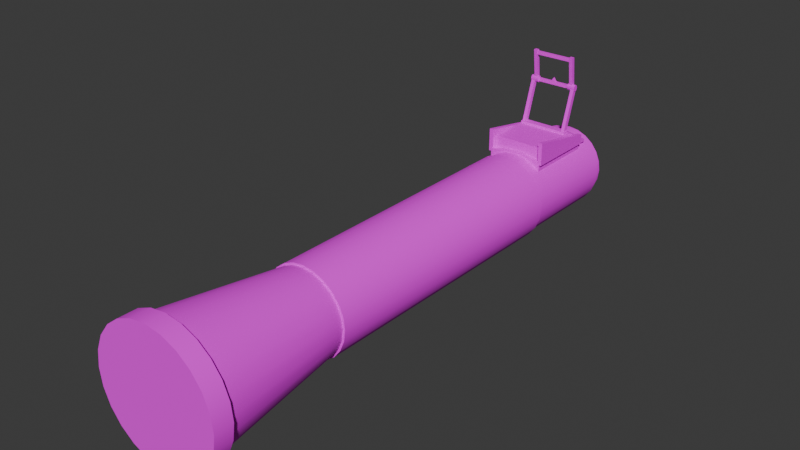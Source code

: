 # Source: launcher.blend  (saved by Blender 5.1.30; exported with 4.5.12 LTS)
import bpy
from mathutils import Matrix  # noqa: F401  (used for matrix-valued properties, if any)

bpy.ops.wm.read_factory_settings(use_empty=True)
scene = bpy.context.scene
scene.name = 'Scene'

# ---- collections
col_collection = bpy.data.collections.new('Collection'); scene.collection.children.link(col_collection)

# ---- images (referenced by path relative to the original .blend; pixels are not part of the script)
import os
ASSET_DIR = os.environ.get("B2B_ASSET_DIR", "")  # directory of the original .blend (textures are referenced by path, not embedded)
HERE = os.path.dirname(os.path.abspath(__file__))  # packed textures are extracted next to this script under _unpacked/

def load_image(name, relpath, width, height, colorspace="sRGB"):
    """Load a texture the original file referenced (path relative to the .blend, or extracted next to this script)."""
    p = next((c for c in (os.path.join(HERE, relpath), os.path.join(ASSET_DIR, relpath)) if relpath and os.path.exists(c)), "")
    if p:
        img = bpy.data.images.load(p, check_existing=True)
        img.name = name
    else:  # same state as the original file: an image datablock whose file is absent (Cycles renders it pink)
        img = bpy.data.images.new(name, width, height)
        img.source = "FILE"
        img.filepath = "//" + (relpath or name)
    img.colorspace_settings.name = colorspace
    return img
img_paper_roll_color_jpg = load_image('paper_roll_color.jpg', 'paper_roll_color.jpg', 1024, 1024, 'sRGB')

# ---- materials (node trees are filled in below, after node groups)
mat_launcher = bpy.data.materials.new('launcher')
mat_launcher.alpha_threshold = 0.0
mat_launcher.use_backface_culling_lightprobe_volume = False
mat_launcher.roughness = 0.5
mat_launcher.line_color = (0.0, 0.0, 0.0, 1.0)

# ---- node groups
ng_smooth_by_angle = bpy.data.node_groups.new('Smooth by Angle', 'GeometryNodeTree')
_s = ng_smooth_by_angle.interface.new_socket(name='Mesh', in_out='OUTPUT', socket_type='NodeSocketGeometry')
_s = ng_smooth_by_angle.interface.new_socket(name='Mesh', in_out='INPUT', socket_type='NodeSocketGeometry')
_s = ng_smooth_by_angle.interface.new_socket(name='Angle', in_out='INPUT', socket_type='NodeSocketFloat')
_s.subtype = 'ANGLE'
_s.default_value = 0.5236
_s.min_value = 0.0
_s.max_value = 3.142
_s.description = 'Maximum face angle for smooth edges'
_s = ng_smooth_by_angle.interface.new_socket(name='Ignore Sharpness', in_out='INPUT', socket_type='NodeSocketBool')
_s.force_non_field = True
ng_smooth_by_angle.is_modifier = True
_N = ng_smooth_by_angle.nodes; _L = ng_smooth_by_angle.links
n0 = _N.new('GeometryNodeSetShadeSmooth'); n0.name = 'Set Shade Smooth'; n0.location = (120, -80)
n0.domain = 'EDGE'
n1 = _N.new('GeometryNodeSetShadeSmooth'); n1.name = 'Set Shade Smooth.001'; n1.location = (300, -80)
n2 = _N.new('NodeGroupOutput'); n2.name = 'Group Output'; n2.location = (480, -80)
n3 = _N.new('GeometryNodeInputMeshEdgeAngle'); n3.name = 'Edge Angle'; n3.location = (-440, -240)
n4 = _N.new('NodeGroupInput'); n4.name = 'Group Input'; n4.location = (-80, -80)
n5 = _N.new('GeometryNodeInputEdgeSmooth'); n5.name = 'Is Edge Smooth'; n5.location = (-260, -120)
n6 = _N.new('GeometryNodeInputShadeSmooth'); n6.name = 'Is Shade Smooth'; n6.location = (-440, -397)
n7 = _N.new('FunctionNodeCompare'); n7.name = 'Compare'; n7.location = (-260, -260)
n7.operation = 'LESS_EQUAL'
n7.inputs[6].default_value = (0.0, 0.0, 0.0, 0.0)
n7.inputs[7].default_value = (0.0, 0.0, 0.0, 0.0)
n8 = _N.new('FunctionNodeBooleanMath'); n8.name = 'Boolean Math.001'; n8.location = (-80, -260)
n9 = _N.new('NodeGroupInput'); n9.name = 'Group Input.001'; n9.location = (-440, -329)
n10 = _N.new('NodeGroupInput'); n10.name = 'Group Input.002'; n10.location = (-259, -189)
n11 = _N.new('FunctionNodeBooleanMath'); n11.name = 'Boolean Math'; n11.location = (-80, -149)
n11.operation = 'OR'
n12 = _N.new('FunctionNodeBooleanMath'); n12.name = 'Boolean Math.002'; n12.location = (-260, -380)
n12.operation = 'OR'
n13 = _N.new('NodeGroupInput'); n13.name = 'Group Input.003'; n13.location = (-440, -460)
_L.new(n3.outputs[0], n7.inputs[0])
_L.new(n1.outputs[0], n2.inputs[0])
_L.new(n9.outputs[1], n7.inputs[1])
_L.new(n7.outputs[0], n8.inputs[0])
_L.new(n4.outputs[0], n0.inputs[0])
_L.new(n0.outputs[0], n1.inputs[0])
_L.new(n8.outputs[0], n0.inputs[2])
_L.new(n10.outputs[2], n11.inputs[1])
_L.new(n5.outputs[0], n11.inputs[0])
_L.new(n11.outputs[0], n0.inputs[1])
_L.new(n13.outputs[2], n12.inputs[1])
_L.new(n6.outputs[0], n12.inputs[0])
_L.new(n12.outputs[0], n8.inputs[1])
n2.is_active_output = True

# ---- material node trees
mat_launcher.use_nodes = True; mat_launcher.node_tree.nodes.clear()
_N = mat_launcher.node_tree.nodes; _L = mat_launcher.node_tree.links
n0 = _N.new('ShaderNodeOutputMaterial'); n0.name = 'Material Output'; n0.location = (200, 100)
n1 = _N.new('ShaderNodeBsdfPrincipled'); n1.name = 'Principled BSDF'; n1.location = (-200, 100)
n1.inputs[2].default_value = 1.0
n2 = _N.new('ShaderNodeTexImage'); n2.name = 'Image Texture'; n2.location = (-540, 69)
n2.image = img_paper_roll_color_jpg
_L.new(n1.outputs[0], n0.inputs[0])
_L.new(n2.outputs[0], n1.inputs[0])
n0.is_active_output = True

# ---- world
world_world = bpy.data.worlds.new('World'); scene.world = world_world
world_world.use_nodes = True; world_world.node_tree.nodes.clear()
_N = world_world.node_tree.nodes; _L = world_world.node_tree.links
n0 = _N.new('ShaderNodeOutputWorld'); n0.name = 'World Output'; n0.location = (200, 100)
n1 = _N.new('ShaderNodeBackground'); n1.name = 'Background'; n1.location = (-200, 100)
n1.inputs[0].default_value = (0.05088, 0.05088, 0.05088, 1.0)
_L.new(n1.outputs[0], n0.inputs[0])
n0.is_active_output = True
world_world.color = (0.05088, 0.05088, 0.05088)
world_world.sun_shadow_jitter_overblur = 0.0

# ---- meshes
me_circle_002 = bpy.data.meshes.new('Circle.002')
me_circle_002.from_pydata([(-0.02606, 0.09727, 0.0435), (3.017e-10, 0.1007, 0.0435), (-0.05035, 0.08721, 0.0435), (-0.07121, 0.07121, 0.0435), (-0.08721, 0.05035, 0.0435), (-0.09727, 0.02606, 0.0435), (-0.1007, -4.532e-10, 0.0435), (-0.09727, -0.02606, 0.0435), (-0.08721, -0.05035, 0.0435), (-0.07121, -0.07121, 0.0435), (-0.05035, -0.08721, 0.0435), (-0.02606, -0.09727, 0.0435), (3.017e-10, -0.1007, 0.0435), (0.02606, -0.09727, 0.0435), (0.05035, -0.08721, 0.0435), (0.07121, -0.07121, 0.0435), (0.08721, -0.05035, 0.0435), (0.09727, -0.02606, 0.0435), (0.1007, -4.532e-10, 0.0435), (0.09727, 0.02606, 0.0435), (0.08721, 0.05035, 0.0435), (0.07121, 0.07121, 0.0435), (0.05035, 0.08721, 0.0435), (0.02606, 0.09727, 0.0435), (-0.02782, 0.1038, 0.0435), (7.961e-09, 0.1075, 0.0435), (-0.05374, 0.09308, 0.0435), (-0.076, 0.076, 0.0435), (-0.09308, 0.05374, 0.0435), (-0.1038, 0.02782, 0.0435), (-0.1075, -8.446e-10, 0.0435), (-0.1038, -0.02782, 0.0435), (-0.09308, -0.05374, 0.0435), (-0.076, -0.076, 0.0435), (-0.05374, -0.09308, 0.0435), (-0.02782, -0.1038, 0.0435), (7.961e-09, -0.1075, 0.0435), (0.02782, -0.1038, 0.0435), (0.05374, -0.09308, 0.0435), (0.076, -0.076, 0.0435), (0.09308, -0.05374, 0.0435), (0.1038, -0.02782, 0.0435), (0.1075, -8.446e-10, 0.0435), (0.1038, 0.02782, 0.0435), (0.09308, 0.05374, 0.0435), (0.076, 0.076, 0.0435), (0.05374, 0.09308, 0.0435), (0.02782, 0.1038, 0.0435), (-0.03991, 0.1489, 1.401), (-3.553e-08, 0.1542, 1.401), (-0.07709, 0.1335, 1.401), (-0.109, 0.109, 1.401), (-0.1335, 0.07709, 1.401), (-0.1489, 0.03991, 1.401), (-0.1542, 2.717e-08, 1.401), (-0.1489, -0.03991, 1.401), (-0.1335, -0.07709, 1.401), (-0.109, -0.109, 1.401), (-0.07709, -0.1335, 1.401), (-0.03991, -0.1489, 1.401), (-3.553e-08, -0.1542, 1.401), (0.03991, -0.1489, 1.401), (0.07709, -0.1335, 1.401), (0.109, -0.109, 1.401), (0.1335, -0.07709, 1.401), (0.1489, -0.03991, 1.401), (0.1542, 2.717e-08, 1.401), (0.1489, 0.03991, 1.401), (0.1335, 0.07709, 1.401), (0.109, 0.109, 1.401), (0.07709, 0.1335, 1.401), (0.03991, 0.1489, 1.401), (-0.02363, 0.08818, 0.02138), (3.378e-10, 0.09129, 0.02138), (-0.04564, 0.07906, 0.02138), (-0.06455, 0.06455, 0.02138), (-0.07906, 0.04564, 0.02138), (-0.08818, 0.02363, 0.02138), (-0.09129, -4.342e-10, 0.02138), (-0.08818, -0.02363, 0.02138), (-0.07906, -0.04564, 0.02138), (-0.06455, -0.06455, 0.02138), (-0.04564, -0.07906, 0.02138), (-0.02363, -0.08818, 0.02138), (3.378e-10, -0.09129, 0.02138), (0.02363, -0.08818, 0.02138), (0.04564, -0.07906, 0.02138), (0.06455, -0.06455, 0.02138), (0.07906, -0.04564, 0.02138), (0.08818, -0.02363, 0.02138), (0.09129, -4.342e-10, 0.02138), (0.08818, 0.02363, 0.02138), (0.07906, 0.04564, 0.02138), (0.06455, 0.06455, 0.02138), (0.04564, 0.07906, 0.02138), (0.02363, 0.08818, 0.02138), (-0.02606, 0.09727, 0.02138), (2.67e-10, 0.1007, 0.02138), (-0.05035, 0.08721, 0.02138), (-0.07121, 0.07121, 0.02138), (-0.08721, 0.05035, 0.02138), (-0.09727, 0.02606, 0.02138), (-0.1007, -5.049e-10, 0.02138), (-0.09727, -0.02606, 0.02138), (-0.08721, -0.05035, 0.02138), (-0.07121, -0.07121, 0.02138), (-0.05035, -0.08721, 0.02138), (-0.02606, -0.09727, 0.02138), (2.67e-10, -0.1007, 0.02138), (0.02606, -0.09727, 0.02138), (0.05035, -0.08721, 0.02138), (0.07121, -0.07121, 0.02138), (0.08721, -0.05035, 0.02138), (0.09727, -0.02606, 0.02138), (0.1007, -5.049e-10, 0.02138), (0.09727, 0.02606, 0.02138), (0.08721, 0.05035, 0.02138), (0.07121, 0.07121, 0.02138), (0.05035, 0.08721, 0.02138), (0.02606, 0.09727, 0.02138), (-0.02087, 0.07789, 0.04451), (6.94e-10, 0.08064, 0.04451), (-0.04032, 0.06984, 0.04451), (-0.05702, 0.05702, 0.04451), (-0.06984, 0.04032, 0.04451), (-0.07789, 0.02087, 0.04451), (-0.08064, -3.396e-09, 0.04451), (-0.07789, -0.02087, 0.04451), (-0.06984, -0.04032, 0.04451), (-0.05702, -0.05702, 0.04451), (-0.04032, -0.06984, 0.04451), (-0.02087, -0.07789, 0.04451), (6.94e-10, -0.08064, 0.04451), (0.02087, -0.07789, 0.04451), (0.04032, -0.06984, 0.04451), (0.05702, -0.05702, 0.04451), (0.06984, -0.04032, 0.04451), (0.07789, -0.02087, 0.04451), (0.08064, -3.396e-09, 0.04451), (0.07789, 0.02087, 0.04451), (0.06984, 0.04032, 0.04451), (0.05702, 0.05702, 0.04451), (0.04032, 0.06984, 0.04451), (0.02087, 0.07789, 0.04451), (-0.09308, -0.05374, 0.3192), (-0.1038, -0.02782, 0.3192), (0.02782, 0.1038, 0.3192), (0.05374, 0.09308, 0.3192), (-0.02782, 0.1038, 0.3192), (-1.673e-09, 0.1075, 0.3192), (0.09308, -0.05374, 0.3192), (0.076, -0.076, 0.3192), (-0.076, -0.076, 0.3192), (-0.05374, 0.09308, 0.3192), (0.1038, -0.02782, 0.3192), (-0.05374, -0.09308, 0.3192), (-0.076, 0.076, 0.3192), (0.1075, 3.999e-09, 0.3192), (-0.02782, -0.1038, 0.3192), (-0.09308, 0.05374, 0.3192), (0.1038, 0.02782, 0.3192), (-1.673e-09, -0.1075, 0.3192), (-0.1038, 0.02782, 0.3192), (0.09308, 0.05374, 0.3192), (0.02782, -0.1038, 0.3192), (-0.1075, 3.999e-09, 0.3192), (0.076, 0.076, 0.3192), (0.05374, -0.09308, 0.3192), (-0.09308, -0.05374, 1.046), (0.02782, 0.1038, 1.046), (-0.02782, 0.1038, 1.046), (0.09308, -0.05374, 1.046), (-0.076, -0.076, 1.046), (-0.05374, 0.09308, 1.046), (0.1038, -0.02782, 1.046), (-0.05374, -0.09308, 1.046), (-0.076, 0.076, 1.046), (0.1075, 1.677e-08, 1.046), (-0.02782, -0.1038, 1.046), (-0.09308, 0.05374, 1.046), (0.1038, 0.02782, 1.046), (-2.707e-08, -0.1075, 1.046), (-0.1038, 0.02782, 1.046), (0.09308, 0.05374, 1.046), (0.02782, -0.1038, 1.046), (-0.1075, 1.677e-08, 1.046), (0.076, 0.076, 1.046), (0.05374, -0.09308, 1.046), (-0.1038, -0.02782, 1.046), (0.05374, 0.09308, 1.046), (-2.707e-08, 0.1075, 1.046), (0.076, -0.076, 1.046), (-0.1089, -0.02917, 1.046), (-0.1089, -0.02917, 0.3192), (0.05635, 0.09759, 1.046), (0.05635, 0.09759, 0.3192), (-2.77e-08, 0.1127, 1.046), (-1.068e-09, 0.1127, 0.3192), (0.07969, -0.07969, 1.046), (0.07969, -0.07969, 0.3192), (0.05635, -0.09759, 0.3192), (0.07969, 0.07969, 0.3192), (-0.1127, 3.518e-09, 0.3192), (0.02917, -0.1089, 0.3192), (0.09759, 0.05635, 0.3192), (-0.1089, 0.02917, 0.3192), (-1.068e-09, -0.1127, 0.3192), (0.1089, 0.02917, 0.3192), (-0.09759, 0.05635, 0.3192), (-0.02917, -0.1089, 0.3192), (0.1127, 3.518e-09, 0.3192), (-0.07969, 0.07969, 0.3192), (-0.05635, -0.09759, 0.3192), (0.1089, -0.02917, 0.3192), (-0.05635, 0.09759, 0.3192), (-0.07969, -0.07969, 0.3192), (0.09759, -0.05635, 0.3192), (-0.02917, 0.1089, 0.3192), (0.02917, 0.1089, 0.3192), (-0.09759, -0.05635, 0.3192), (-0.09759, -0.05635, 1.046), (0.02917, 0.1089, 1.046), (-0.02917, 0.1089, 1.046), (0.09759, -0.05635, 1.046), (-0.07969, -0.07969, 1.046), (-0.05635, 0.09759, 1.046), (0.1089, -0.02917, 1.046), (-0.05635, -0.09759, 1.046), (-0.07969, 0.07969, 1.046), (0.1127, 1.537e-08, 1.046), (-0.02917, -0.1089, 1.046), (-0.09759, 0.05635, 1.046), (0.1089, 0.02917, 1.046), (-2.77e-08, -0.1127, 1.046), (-0.1089, 0.02917, 1.046), (0.09759, 0.05635, 1.046), (0.02917, -0.1089, 1.046), (-0.1127, 1.537e-08, 1.046), (0.07969, 0.07969, 1.046), (0.05635, -0.09759, 1.046), (-0.03991, 0.1489, 1.449), (-4.272e-08, 0.1542, 1.449), (-0.07709, 0.1335, 1.449), (-0.109, 0.109, 1.449), (-0.1335, 0.07709, 1.449), (-0.1489, 0.03991, 1.449), (-0.1542, 2.717e-08, 1.449), (-0.1489, -0.03991, 1.449), (-0.1335, -0.07709, 1.449), (-0.109, -0.109, 1.449), (-0.07709, -0.1335, 1.449), (-0.03991, -0.1489, 1.449), (-4.272e-08, -0.1542, 1.449), (0.03991, -0.1489, 1.449), (0.07709, -0.1335, 1.449), (0.109, -0.109, 1.449), (0.1335, -0.07709, 1.449), (0.1489, -0.03991, 1.449), (0.1542, 2.717e-08, 1.449), (0.1489, 0.03991, 1.449), (0.1335, 0.07709, 1.449), (0.109, 0.109, 1.449), (0.07709, 0.1335, 1.449), (0.03991, 0.1489, 1.449), (-0.04299, 0.1604, 1.401), (-3.538e-08, 0.1661, 1.401), (-0.08304, 0.1438, 1.401), (-0.1174, 0.1174, 1.401), (-0.1438, 0.08304, 1.401), (-0.1604, 0.04299, 1.401), (-0.1661, 2.578e-08, 1.401), (-0.1604, -0.04299, 1.401), (-0.1438, -0.08304, 1.401), (-0.1174, -0.1174, 1.401), (-0.08304, -0.1438, 1.401), (-0.04299, -0.1604, 1.401), (-3.538e-08, -0.1661, 1.401), (0.04299, -0.1604, 1.401), (0.08304, -0.1438, 1.401), (0.1174, -0.1174, 1.401), (0.1438, -0.08304, 1.401), (0.1604, -0.04299, 1.401), (0.1661, 2.578e-08, 1.401), (0.1604, 0.04299, 1.401), (0.1438, 0.08304, 1.401), (0.1174, 0.1174, 1.401), (0.08304, 0.1438, 1.401), (0.04299, 0.1604, 1.401), (-0.04299, 0.1604, 1.449), (-4.313e-08, 0.1661, 1.449), (-0.08304, 0.1438, 1.449), (-0.1174, 0.1174, 1.449), (-0.1438, 0.08304, 1.449), (-0.1604, 0.04299, 1.449), (-0.1661, 2.562e-08, 1.449), (-0.1604, -0.04299, 1.449), (-0.1438, -0.08304, 1.449), (-0.1174, -0.1174, 1.449), (-0.08304, -0.1438, 1.449), (-0.04299, -0.1604, 1.449), (-4.313e-08, -0.1661, 1.449), (0.04299, -0.1604, 1.449), (0.08304, -0.1438, 1.449), (0.1174, -0.1174, 1.449), (0.1438, -0.08304, 1.449), (0.1604, -0.04299, 1.449), (0.1661, 2.562e-08, 1.449), (0.1604, 0.04299, 1.449), (0.1438, 0.08304, 1.449), (0.1174, 0.1174, 1.449), (0.08304, 0.1438, 1.449), (0.04299, 0.1604, 1.449)], [], [(188, 168, 56, 55), (56, 57, 273, 272), (189, 169, 71, 70), (190, 170, 48, 49), (191, 171, 64, 63), (168, 172, 57, 56), (169, 190, 49, 71), (170, 173, 50, 48), (171, 174, 65, 64), (172, 175, 58, 57), (173, 176, 51, 50), (174, 177, 66, 65), (175, 178, 59, 58), (176, 179, 52, 51), (177, 180, 67, 66), (178, 181, 60, 59), (179, 182, 53, 52), (180, 183, 68, 67), (181, 184, 61, 60), (182, 185, 54, 53), (183, 186, 69, 68), (184, 187, 62, 61), (185, 188, 55, 54), (186, 189, 70, 69), (187, 191, 63, 62), (2, 0, 96, 98), (27, 3, 4, 28), (5, 29, 28, 4), (7, 31, 30, 6), (7, 8, 32, 31), (9, 33, 32, 8), (9, 10, 34, 33), (11, 35, 34, 10), (11, 12, 36, 35), (13, 37, 36, 12), (13, 14, 38, 37), (15, 39, 38, 14), (15, 16, 40, 39), (17, 41, 40, 16), (17, 18, 42, 41), (19, 43, 42, 18), (19, 20, 44, 43), (21, 45, 44, 20), (21, 22, 46, 45), (23, 47, 46, 22), (23, 1, 25, 47), (0, 24, 25, 1), (0, 2, 26, 24), (26, 2, 3, 27), (5, 6, 30, 29), (79, 78, 126, 127), (17, 16, 112, 113), (10, 9, 105, 106), (3, 2, 98, 99), (18, 17, 113, 114), (11, 10, 106, 107), (4, 3, 99, 100), (19, 18, 114, 115), (12, 11, 107, 108), (5, 4, 100, 101), (20, 19, 115, 116), (13, 12, 108, 109), (6, 5, 101, 102), (21, 20, 116, 117), (14, 13, 109, 110), (7, 6, 102, 103), (22, 21, 117, 118), (15, 14, 110, 111), (8, 7, 103, 104), (23, 22, 118, 119), (0, 1, 97, 96), (16, 15, 111, 112), (9, 8, 104, 105), (1, 23, 119, 97), (73, 72, 96, 97), (72, 74, 98, 96), (74, 75, 99, 98), (75, 76, 100, 99), (76, 77, 101, 100), (77, 78, 102, 101), (78, 79, 103, 102), (79, 80, 104, 103), (80, 81, 105, 104), (81, 82, 106, 105), (82, 83, 107, 106), (83, 84, 108, 107), (84, 85, 109, 108), (85, 86, 110, 109), (86, 87, 111, 110), (87, 88, 112, 111), (88, 89, 113, 112), (89, 90, 114, 113), (90, 91, 115, 114), (91, 92, 116, 115), (92, 93, 117, 116), (93, 94, 118, 117), (94, 95, 119, 118), (95, 73, 97, 119), (120, 121, 143, 142, 141, 140, 139, 138, 137, 136, 135, 134, 133, 132, 131, 130, 129, 128, 127, 126, 125, 124, 123, 122), (94, 93, 141, 142), (87, 86, 134, 135), (80, 79, 127, 128), (95, 94, 142, 143), (72, 73, 121, 120), (88, 87, 135, 136), (81, 80, 128, 129), (73, 95, 143, 121), (74, 72, 120, 122), (89, 88, 136, 137), (82, 81, 129, 130), (75, 74, 122, 123), (90, 89, 137, 138), (83, 82, 130, 131), (76, 75, 123, 124), (91, 90, 138, 139), (84, 83, 131, 132), (77, 76, 124, 125), (92, 91, 139, 140), (85, 84, 132, 133), (78, 77, 125, 126), (93, 92, 140, 141), (86, 85, 133, 134), (38, 39, 151, 167), (45, 46, 147, 166), (30, 31, 145, 165), (37, 38, 167, 164), (44, 45, 166, 163), (29, 30, 165, 162), (36, 37, 164, 161), (43, 44, 163, 160), (28, 29, 162, 159), (35, 36, 161, 158), (42, 43, 160, 157), (27, 28, 159, 156), (34, 35, 158, 155), (41, 42, 157, 154), (26, 27, 156, 153), (33, 34, 155, 152), (40, 41, 154, 150), (24, 26, 153, 148), (47, 25, 149, 146), (32, 33, 152, 144), (39, 40, 150, 151), (25, 24, 148, 149), (46, 47, 146, 147), (31, 32, 144, 145), (166, 147, 195, 201), (171, 191, 198, 223), (153, 156, 211, 214), (184, 181, 233, 236), (167, 151, 199, 200), (172, 168, 220, 224), (154, 157, 210, 213), (185, 182, 234, 237), (190, 169, 221, 196), (155, 158, 209, 212), (186, 183, 235, 238), (173, 170, 222, 225), (156, 159, 208, 211), (187, 184, 236, 239), (174, 171, 223, 226), (157, 160, 207, 210), (188, 185, 237, 192), (145, 144, 219, 193), (175, 172, 224, 227), (158, 161, 206, 209), (189, 186, 238, 194), (147, 146, 218, 195), (176, 173, 225, 228), (159, 162, 205, 208), (200, 199, 198, 239), (201, 195, 194, 238), (202, 193, 192, 237), (203, 200, 239, 236), (204, 201, 238, 235), (205, 202, 237, 234), (206, 203, 236, 233), (207, 204, 235, 232), (208, 205, 234, 231), (209, 206, 233, 230), (210, 207, 232, 229), (211, 208, 231, 228), (212, 209, 230, 227), (213, 210, 229, 226), (214, 211, 228, 225), (215, 212, 227, 224), (216, 213, 226, 223), (217, 214, 225, 222), (218, 197, 196, 221), (219, 215, 224, 220), (199, 216, 223, 198), (197, 217, 222, 196), (195, 218, 221, 194), (193, 219, 220, 192), (183, 180, 232, 235), (152, 155, 212, 215), (170, 190, 196, 222), (165, 145, 193, 202), (182, 179, 231, 234), (150, 154, 213, 216), (169, 189, 194, 221), (164, 167, 200, 203), (181, 178, 230, 233), (148, 153, 214, 217), (168, 188, 192, 220), (163, 166, 201, 204), (180, 177, 229, 232), (146, 149, 197, 218), (162, 165, 202, 205), (179, 176, 228, 231), (144, 152, 215, 219), (161, 164, 203, 206), (178, 175, 227, 230), (151, 150, 216, 199), (160, 163, 204, 207), (177, 174, 226, 229), (149, 148, 217, 197), (191, 187, 239, 198), (240, 242, 243, 244, 245, 246, 247, 248, 249, 250, 251, 252, 253, 254, 255, 256, 257, 258, 259, 260, 261, 262, 263, 241), (69, 70, 286, 285), (243, 242, 290, 291), (256, 255, 303, 304), (55, 56, 272, 271), (242, 240, 288, 290), (68, 69, 285, 284), (255, 254, 302, 303), (54, 55, 271, 270), (240, 241, 289, 288), (67, 68, 284, 283), (254, 253, 301, 302), (53, 54, 270, 269), (66, 67, 283, 282), (253, 252, 300, 301), (52, 53, 269, 268), (65, 66, 282, 281), (252, 251, 299, 300), (51, 52, 268, 267), (64, 65, 281, 280), (251, 250, 298, 299), (50, 51, 267, 266), (241, 263, 311, 289), (63, 64, 280, 279), (277, 278, 302, 301), (270, 271, 295, 294), (285, 286, 310, 309), (278, 279, 303, 302), (271, 272, 296, 295), (286, 287, 311, 310), (265, 264, 288, 289), (279, 280, 304, 303), (272, 273, 297, 296), (287, 265, 289, 311), (264, 266, 290, 288), (280, 281, 305, 304), (273, 274, 298, 297), (266, 267, 291, 290), (281, 282, 306, 305), (274, 275, 299, 298), (267, 268, 292, 291), (282, 283, 307, 306), (275, 276, 300, 299), (268, 269, 293, 292), (283, 284, 308, 307), (276, 277, 301, 300), (269, 270, 294, 293), (284, 285, 309, 308), (257, 256, 304, 305), (244, 243, 291, 292), (70, 71, 287, 286), (57, 58, 274, 273), (258, 257, 305, 306), (245, 244, 292, 293), (71, 49, 265, 287), (58, 59, 275, 274), (259, 258, 306, 307), (246, 245, 293, 294), (59, 60, 276, 275), (260, 259, 307, 308), (247, 246, 294, 295), (60, 61, 277, 276), (261, 260, 308, 309), (248, 247, 295, 296), (61, 62, 278, 277), (262, 261, 309, 310), (49, 48, 264, 265), (249, 248, 296, 297), (62, 63, 279, 278), (263, 262, 310, 311), (48, 50, 266, 264), (250, 249, 297, 298)])
me_circle_002.polygons.foreach_set('use_smooth', [True] * 290)
_uv = me_circle_002.uv_layers.new(name='UVMap')
_uv.uv.foreach_set('vector', [0.4707, 0.8794, 0.4434, 0.8794, 0.4187, 1.253, 0.4579, 1.253, 0.3668, 0.3958, 0.3913, 0.364, 0.3829, 0.3556, 0.3565, 0.3899, 0.5566, 0.8794, 0.5293, 0.8794, 0.5421, 1.253, 0.5813, 1.253, 0.5, 0.8794, 0.4707, 0.8794, 0.4579, 1.253, 0.5, 1.253, 0.4199, 0.8794, 0.4434, 0.8794, 0.4187, 1.253, 0.3851, 1.253, 0.4434, 0.8794, 0.4199, 0.8794, 0.3851, 1.253, 0.4187, 1.253, 0.5293, 0.8794, 0.5, 0.8794, 0.5, 1.253, 0.5421, 1.253, 0.4707, 0.8794, 0.4434, 0.8794, 0.4187, 1.253, 0.4579, 1.253, 0.4434, 0.8794, 0.4707, 0.8794, 0.4579, 1.253, 0.4187, 1.253, 0.4199, 0.8794, 0.4434, 0.8794, 0.4187, 1.253, 0.3851, 1.253, 0.4434, 0.8794, 0.4199, 0.8794, 0.3851, 1.253, 0.4187, 1.253, 0.4707, 0.8794, 0.5, 0.8794, 0.5, 1.253, 0.4579, 1.253, 0.4434, 0.8794, 0.4707, 0.8794, 0.4579, 1.253, 0.4187, 1.253, 0.5801, 0.8794, 0.5566, 0.8794, 0.5813, 1.253, 0.6149, 1.253, 0.5, 0.8794, 0.5293, 0.8794, 0.5421, 1.253, 0.5, 1.253, 0.4707, 0.8794, 0.5, 0.8794, 0.5, 1.253, 0.4579, 1.253, 0.5566, 0.8794, 0.5293, 0.8794, 0.5421, 1.253, 0.5813, 1.253, 0.5293, 0.8794, 0.5566, 0.8794, 0.5813, 1.253, 0.5421, 1.253, 0.5, 0.8794, 0.5293, 0.8794, 0.5421, 1.253, 0.5, 1.253, 0.5293, 0.8794, 0.5, 0.8794, 0.5, 1.253, 0.5421, 1.253, 0.5566, 0.8794, 0.5801, 0.8794, 0.6149, 1.253, 0.5813, 1.253, 0.5293, 0.8794, 0.5566, 0.8794, 0.5813, 1.253, 0.5421, 1.253, 0.5, 0.8794, 0.4707, 0.8794, 0.4579, 1.253, 0.5, 1.253, 0.5801, 0.8794, 0.5566, 0.8794, 0.5813, 1.253, 0.6149, 1.253, 0.5566, 0.8794, 0.5801, 0.8794, 0.6149, 1.253, 0.5813, 1.253, 0.4472, -0.1667, 0.4726, -0.1667, 0.4726, -0.1899, 0.4472, -0.1899, 0.4242, 0.5485, 0.429, 0.5437, 0.413, 0.5229, 0.4072, 0.5263, 0.403, 0.4987, 0.3965, 0.5004, 0.4072, 0.5263, 0.413, 0.5229, 0.403, 0.4467, 0.3965, 0.445, 0.3928, 0.4727, 0.3996, 0.4727, 0.403, 0.4467, 0.413, 0.4225, 0.4072, 0.4191, 0.3965, 0.445, 0.429, 0.4017, 0.4242, 0.3969, 0.4072, 0.4191, 0.413, 0.4225, 0.429, 0.4017, 0.4498, 0.3857, 0.4464, 0.3799, 0.4242, 0.3969, 0.474, 0.3757, 0.4723, 0.3692, 0.4464, 0.3799, 0.4498, 0.3857, 0.474, 0.3757, 0.5, 0.3723, 0.5, 0.3655, 0.4723, 0.3692, 0.526, 0.3757, 0.5277, 0.3692, 0.5, 0.3655, 0.5, 0.3723, 0.526, 0.3757, 0.5502, 0.3857, 0.5536, 0.3799, 0.5277, 0.3692, 0.571, 0.4017, 0.5758, 0.3969, 0.5536, 0.3799, 0.5502, 0.3857, 0.571, 0.4017, 0.587, 0.4225, 0.5928, 0.4191, 0.5758, 0.3969, 0.597, 0.4467, 0.6035, 0.445, 0.5928, 0.4191, 0.587, 0.4225, 0.597, 0.4467, 0.6004, 0.4727, 0.6072, 0.4727, 0.6035, 0.445, 0.597, 0.4987, 0.6035, 0.5004, 0.6072, 0.4727, 0.6004, 0.4727, 0.597, 0.4987, 0.587, 0.5229, 0.5928, 0.5263, 0.6035, 0.5004, 0.571, 0.5437, 0.5758, 0.5485, 0.5928, 0.5263, 0.587, 0.5229, 0.571, 0.5437, 0.5502, 0.5597, 0.5536, 0.5655, 0.5758, 0.5485, 0.526, 0.5697, 0.5277, 0.5762, 0.5536, 0.5655, 0.5502, 0.5597, 0.526, 0.5697, 0.5, 0.5731, 0.5, 0.5799, 0.5277, 0.5762, 0.474, 0.5697, 0.4723, 0.5762, 0.5, 0.5799, 0.5, 0.5731, 0.474, 0.5697, 0.4498, 0.5597, 0.4464, 0.5655, 0.4723, 0.5762, 0.4464, 0.5655, 0.4498, 0.5597, 0.429, 0.5437, 0.4242, 0.5485, 0.403, 0.4987, 0.3996, 0.4727, 0.3928, 0.4727, 0.3965, 0.5004, 0.474, -0.1905, 0.5, -0.1905, 0.5, -0.1651, 0.477, -0.1651, 0.4726, -0.1667, 0.4472, -0.1667, 0.4472, -0.1899, 0.4726, -0.1899, 0.4472, -0.1667, 0.4253, -0.1667, 0.4253, -0.1899, 0.4472, -0.1899, 0.4253, -0.1667, 0.4472, -0.1667, 0.4472, -0.1899, 0.4253, -0.1899, 0.5, -0.1667, 0.4726, -0.1667, 0.4726, -0.1899, 0.5, -0.1899, 0.4726, -0.1667, 0.4472, -0.1667, 0.4472, -0.1899, 0.4726, -0.1899, 0.5528, -0.1667, 0.5747, -0.1667, 0.5747, -0.1899, 0.5528, -0.1899, 0.5274, -0.1667, 0.5, -0.1667, 0.5, -0.1899, 0.5274, -0.1899, 0.5, -0.1667, 0.4726, -0.1667, 0.4726, -0.1899, 0.5, -0.1899, 0.5274, -0.1667, 0.5528, -0.1667, 0.5528, -0.1899, 0.5274, -0.1899, 0.5528, -0.1667, 0.5274, -0.1667, 0.5274, -0.1899, 0.5528, -0.1899, 0.5274, -0.1667, 0.5, -0.1667, 0.5, -0.1899, 0.5274, -0.1899, 0.5, -0.1667, 0.5274, -0.1667, 0.5274, -0.1899, 0.5, -0.1899, 0.5747, -0.1667, 0.5528, -0.1667, 0.5528, -0.1899, 0.5747, -0.1899, 0.5528, -0.1667, 0.5274, -0.1667, 0.5274, -0.1899, 0.5528, -0.1899, 0.4726, -0.1667, 0.5, -0.1667, 0.5, -0.1899, 0.4726, -0.1899, 0.5528, -0.1667, 0.5747, -0.1667, 0.5747, -0.1899, 0.5528, -0.1899, 0.5747, -0.1667, 0.5528, -0.1667, 0.5528, -0.1899, 0.5747, -0.1899, 0.4472, -0.1667, 0.4726, -0.1667, 0.4726, -0.1899, 0.4472, -0.1899, 0.5274, -0.1667, 0.5528, -0.1667, 0.5528, -0.1899, 0.5274, -0.1899, 0.4726, -0.1667, 0.5, -0.1667, 0.5, -0.1899, 0.4726, -0.1899, 0.4472, -0.1667, 0.4253, -0.1667, 0.4253, -0.1899, 0.4472, -0.1899, 0.4253, -0.1667, 0.4472, -0.1667, 0.4472, -0.1899, 0.4253, -0.1899, 0.5, -0.1667, 0.5274, -0.1667, 0.5274, -0.1899, 0.5, -0.1899, 0.5, 0.5637, 0.4764, 0.5606, 0.474, 0.5697, 0.5, 0.5731, 0.4764, 0.5606, 0.4545, 0.5516, 0.4498, 0.5597, 0.474, 0.5697, 0.4545, 0.5516, 0.4356, 0.5371, 0.429, 0.5437, 0.4498, 0.5597, 0.4356, 0.5371, 0.4212, 0.5182, 0.413, 0.5229, 0.429, 0.5437, 0.4212, 0.5182, 0.4121, 0.4963, 0.403, 0.4987, 0.413, 0.5229, 0.4121, 0.4963, 0.409, 0.4727, 0.3996, 0.4727, 0.403, 0.4987, 0.409, 0.4727, 0.4121, 0.4491, 0.403, 0.4467, 0.3996, 0.4727, 0.4121, 0.4491, 0.4212, 0.4272, 0.413, 0.4225, 0.403, 0.4467, 0.4212, 0.4272, 0.4356, 0.4083, 0.429, 0.4017, 0.413, 0.4225, 0.4356, 0.4083, 0.4545, 0.3939, 0.4498, 0.3857, 0.429, 0.4017, 0.4545, 0.3939, 0.4764, 0.3848, 0.474, 0.3757, 0.4498, 0.3857, 0.4764, 0.3848, 0.5, 0.3817, 0.5, 0.3723, 0.474, 0.3757, 0.5, 0.3817, 0.5236, 0.3848, 0.526, 0.3757, 0.5, 0.3723, 0.5236, 0.3848, 0.5455, 0.3939, 0.5502, 0.3857, 0.526, 0.3757, 0.5455, 0.3939, 0.5644, 0.4083, 0.571, 0.4017, 0.5502, 0.3857, 0.5644, 0.4083, 0.5788, 0.4272, 0.587, 0.4225, 0.571, 0.4017, 0.5788, 0.4272, 0.5879, 0.4491, 0.597, 0.4467, 0.587, 0.4225, 0.5879, 0.4491, 0.591, 0.4727, 0.6004, 0.4727, 0.597, 0.4467, 0.591, 0.4727, 0.5879, 0.4963, 0.597, 0.4987, 0.6004, 0.4727, 0.5879, 0.4963, 0.5788, 0.5182, 0.587, 0.5229, 0.597, 0.4987, 0.5788, 0.5182, 0.5644, 0.5371, 0.571, 0.5437, 0.587, 0.5229, 0.5644, 0.5371, 0.5455, 0.5516, 0.5502, 0.5597, 0.571, 0.5437, 0.5455, 0.5516, 0.5236, 0.5606, 0.526, 0.5697, 0.5502, 0.5597, 0.5236, 0.5606, 0.5, 0.5637, 0.5, 0.5731, 0.526, 0.5697, 0.4792, 0.5504, 0.5, 0.5531, 0.5208, 0.5504, 0.5402, 0.5424, 0.5569, 0.5296, 0.5697, 0.5129, 0.5777, 0.4935, 0.5804, 0.4727, 0.5777, 0.4519, 0.5697, 0.4325, 0.5569, 0.4158, 0.5402, 0.4031, 0.5208, 0.395, 0.5, 0.3923, 0.4792, 0.395, 0.4598, 0.4031, 0.4431, 0.4158, 0.4303, 0.4325, 0.4223, 0.4519, 0.4196, 0.4727, 0.4223, 0.4935, 0.4303, 0.5129, 0.4431, 0.5296, 0.4598, 0.5424, 0.5502, -0.1905, 0.571, -0.1905, 0.5627, -0.1651, 0.5444, -0.1651, 0.571, -0.1905, 0.5502, -0.1905, 0.5444, -0.1651, 0.5627, -0.1651, 0.4498, -0.1905, 0.474, -0.1905, 0.477, -0.1651, 0.4556, -0.1651, 0.526, -0.1905, 0.5502, -0.1905, 0.5444, -0.1651, 0.523, -0.1651, 0.474, -0.1905, 0.5, -0.1905, 0.5, -0.1651, 0.477, -0.1651, 0.4498, -0.1905, 0.429, -0.1905, 0.4373, -0.1651, 0.4556, -0.1651, 0.429, -0.1905, 0.4498, -0.1905, 0.4556, -0.1651, 0.4373, -0.1651, 0.5, -0.1905, 0.526, -0.1905, 0.523, -0.1651, 0.5, -0.1651, 0.4498, -0.1905, 0.474, -0.1905, 0.477, -0.1651, 0.4556, -0.1651, 0.474, -0.1905, 0.4498, -0.1905, 0.4556, -0.1651, 0.477, -0.1651, 0.4498, -0.1905, 0.429, -0.1905, 0.4373, -0.1651, 0.4556, -0.1651, 0.429, -0.1905, 0.4498, -0.1905, 0.4556, -0.1651, 0.4373, -0.1651, 0.5, -0.1905, 0.474, -0.1905, 0.477, -0.1651, 0.5, -0.1651, 0.474, -0.1905, 0.4498, -0.1905, 0.4556, -0.1651, 0.477, -0.1651, 0.5502, -0.1905, 0.571, -0.1905, 0.5627, -0.1651, 0.5444, -0.1651, 0.526, -0.1905, 0.5, -0.1905, 0.5, -0.1651, 0.523, -0.1651, 0.5, -0.1905, 0.474, -0.1905, 0.477, -0.1651, 0.5, -0.1651, 0.526, -0.1905, 0.5502, -0.1905, 0.5444, -0.1651, 0.523, -0.1651, 0.5502, -0.1905, 0.526, -0.1905, 0.523, -0.1651, 0.5444, -0.1651, 0.526, -0.1905, 0.5, -0.1905, 0.5, -0.1651, 0.523, -0.1651, 0.5, -0.1905, 0.526, -0.1905, 0.523, -0.1651, 0.5, -0.1651, 0.571, -0.1905, 0.5502, -0.1905, 0.5444, -0.1651, 0.5627, -0.1651, 0.5502, -0.1905, 0.526, -0.1905, 0.523, -0.1651, 0.5444, -0.1651, 0.5564, -0.1674, 0.5798, -0.1674, 0.5798, 0.122, 0.5564, 0.122, 0.5798, -0.1674, 0.5564, -0.1674, 0.5564, 0.122, 0.5798, 0.122, 0.5, -0.1674, 0.4708, -0.1674, 0.4708, 0.122, 0.5, 0.122, 0.5292, -0.1674, 0.5564, -0.1674, 0.5564, 0.122, 0.5292, 0.122, 0.5564, -0.1674, 0.5798, -0.1674, 0.5798, 0.122, 0.5564, 0.122, 0.5292, -0.1674, 0.5, -0.1674, 0.5, 0.122, 0.5292, 0.122, 0.5, -0.1674, 0.5292, -0.1674, 0.5292, 0.122, 0.5, 0.122, 0.5292, -0.1674, 0.5564, -0.1674, 0.5564, 0.122, 0.5292, 0.122, 0.5564, -0.1674, 0.5292, -0.1674, 0.5292, 0.122, 0.5564, 0.122, 0.4708, -0.1674, 0.5, -0.1674, 0.5, 0.122, 0.4708, 0.122, 0.5, -0.1674, 0.5292, -0.1674, 0.5292, 0.122, 0.5, 0.122, 0.5798, -0.1674, 0.5564, -0.1674, 0.5564, 0.122, 0.5798, 0.122, 0.4436, -0.1674, 0.4708, -0.1674, 0.4708, 0.122, 0.4436, 0.122, 0.4708, -0.1674, 0.5, -0.1674, 0.5, 0.122, 0.4708, 0.122, 0.4436, -0.1674, 0.4202, -0.1674, 0.4202, 0.122, 0.4436, 0.122, 0.4202, -0.1674, 0.4436, -0.1674, 0.4436, 0.122, 0.4202, 0.122, 0.4436, -0.1674, 0.4708, -0.1674, 0.4708, 0.122, 0.4436, 0.122, 0.4708, -0.1674, 0.4436, -0.1674, 0.4436, 0.122, 0.4708, 0.122, 0.5292, -0.1674, 0.5, -0.1674, 0.5, 0.122, 0.5292, 0.122, 0.4436, -0.1674, 0.4202, -0.1674, 0.4202, 0.122, 0.4436, 0.122, 0.4202, -0.1674, 0.4436, -0.1674, 0.4436, 0.122, 0.4202, 0.122, 0.5, -0.1674, 0.4708, -0.1674, 0.4708, 0.122, 0.5, 0.122, 0.5564, -0.1674, 0.5292, -0.1674, 0.5292, 0.122, 0.5564, 0.122, 0.4708, -0.1674, 0.4436, -0.1674, 0.4436, 0.122, 0.4708, 0.122, 0.5758, 0.5485, 0.5536, 0.5655, 0.5562, 0.57, 0.5795, 0.5522, 0.5928, 0.4191, 0.5758, 0.3969, 0.5795, 0.3932, 0.5973, 0.4165, 0.4464, 0.5655, 0.4242, 0.5485, 0.4205, 0.5522, 0.4438, 0.57, 0.5277, 0.3692, 0.5, 0.3655, 0.5, 0.3603, 0.5291, 0.3641, 0.5536, 0.3799, 0.5758, 0.3969, 0.5795, 0.3932, 0.5562, 0.3754, 0.4242, 0.3969, 0.4072, 0.4191, 0.4027, 0.4165, 0.4205, 0.3932, 0.6035, 0.445, 0.6072, 0.4727, 0.6124, 0.4727, 0.6086, 0.4436, 0.3928, 0.4727, 0.3965, 0.5004, 0.3914, 0.5018, 0.3876, 0.4727, 0.5, 0.5799, 0.5277, 0.5762, 0.5291, 0.5813, 0.5, 0.5851, 0.4464, 0.3799, 0.4723, 0.3692, 0.4709, 0.3641, 0.4438, 0.3754, 0.5758, 0.5485, 0.5928, 0.5263, 0.5973, 0.5289, 0.5795, 0.5522, 0.4464, 0.5655, 0.4723, 0.5762, 0.4709, 0.5813, 0.4438, 0.57, 0.4242, 0.5485, 0.4072, 0.5263, 0.4027, 0.5289, 0.4205, 0.5522, 0.5536, 0.3799, 0.5277, 0.3692, 0.5291, 0.3641, 0.5562, 0.3754, 0.6035, 0.445, 0.5928, 0.4191, 0.5973, 0.4165, 0.6086, 0.4436, 0.6072, 0.4727, 0.6035, 0.5004, 0.6086, 0.5018, 0.6124, 0.4727, 0.3965, 0.445, 0.3928, 0.4727, 0.3876, 0.4727, 0.3914, 0.4436, 0.3965, 0.445, 0.4072, 0.4191, 0.4027, 0.4165, 0.3914, 0.4436, 0.4464, 0.3799, 0.4242, 0.3969, 0.4205, 0.3932, 0.4438, 0.3754, 0.4723, 0.3692, 0.5, 0.3655, 0.5, 0.3603, 0.4709, 0.3641, 0.5536, 0.5655, 0.5758, 0.5485, 0.5795, 0.5522, 0.5562, 0.57, 0.5536, 0.5655, 0.5277, 0.5762, 0.5291, 0.5813, 0.5562, 0.57, 0.4242, 0.5485, 0.4464, 0.5655, 0.4438, 0.57, 0.4205, 0.5522, 0.4072, 0.5263, 0.3965, 0.5004, 0.3914, 0.5018, 0.4027, 0.5289, 0.5591, 0.1197, 0.5836, 0.1197, 0.5836, 0.8827, 0.5591, 0.8827, 0.5836, 0.1197, 0.5591, 0.1197, 0.5591, 0.8827, 0.5836, 0.8827, 0.5, 0.1197, 0.4694, 0.1197, 0.4694, 0.8827, 0.5, 0.8827, 0.5306, 0.1197, 0.5591, 0.1197, 0.5591, 0.8827, 0.5306, 0.8827, 0.5591, 0.1197, 0.5836, 0.1197, 0.5836, 0.8827, 0.5591, 0.8827, 0.5306, 0.1197, 0.5, 0.1197, 0.5, 0.8827, 0.5306, 0.8827, 0.5, 0.1197, 0.5306, 0.1197, 0.5306, 0.8827, 0.5, 0.8827, 0.5306, 0.1197, 0.5591, 0.1197, 0.5591, 0.8827, 0.5306, 0.8827, 0.5591, 0.1197, 0.5306, 0.1197, 0.5306, 0.8827, 0.5591, 0.8827, 0.4694, 0.1197, 0.5, 0.1197, 0.5, 0.8827, 0.4694, 0.8827, 0.5, 0.1197, 0.5306, 0.1197, 0.5306, 0.8827, 0.5, 0.8827, 0.5836, 0.1197, 0.5591, 0.1197, 0.5591, 0.8827, 0.5836, 0.8827, 0.4409, 0.1197, 0.4694, 0.1197, 0.4694, 0.8827, 0.4409, 0.8827, 0.4694, 0.1197, 0.5, 0.1197, 0.5, 0.8827, 0.4694, 0.8827, 0.4409, 0.1197, 0.4164, 0.1197, 0.4164, 0.8827, 0.4409, 0.8827, 0.4164, 0.1197, 0.4409, 0.1197, 0.4409, 0.8827, 0.4164, 0.8827, 0.4409, 0.1197, 0.4694, 0.1197, 0.4694, 0.8827, 0.4409, 0.8827, 0.4694, 0.1197, 0.4409, 0.1197, 0.4409, 0.8827, 0.4694, 0.8827, 0.5306, 0.1197, 0.5, 0.1197, 0.5, 0.8827, 0.5306, 0.8827, 0.4409, 0.1197, 0.4164, 0.1197, 0.4164, 0.8827, 0.4409, 0.8827, 0.4164, 0.1197, 0.4409, 0.1197, 0.4409, 0.8827, 0.4164, 0.8827, 0.5, 0.1197, 0.4694, 0.1197, 0.4694, 0.8827, 0.5, 0.8827, 0.5591, 0.1197, 0.5306, 0.1197, 0.5306, 0.8827, 0.5591, 0.8827, 0.4694, 0.1197, 0.4409, 0.1197, 0.4409, 0.8827, 0.4694, 0.8827, 0.5928, 0.5263, 0.6035, 0.5004, 0.6086, 0.5018, 0.5973, 0.5289, 0.4242, 0.3969, 0.4464, 0.3799, 0.4438, 0.3754, 0.4205, 0.3932, 0.4723, 0.5762, 0.5, 0.5799, 0.5, 0.5851, 0.4709, 0.5813, 0.3928, 0.4727, 0.3965, 0.445, 0.3914, 0.4436, 0.3876, 0.4727, 0.3965, 0.5004, 0.4072, 0.5263, 0.4027, 0.5289, 0.3914, 0.5018, 0.5928, 0.4191, 0.6035, 0.445, 0.6086, 0.4436, 0.5973, 0.4165, 0.5277, 0.5762, 0.5536, 0.5655, 0.5562, 0.57, 0.5291, 0.5813, 0.5277, 0.3692, 0.5536, 0.3799, 0.5562, 0.3754, 0.5291, 0.3641, 0.5, 0.3655, 0.4723, 0.3692, 0.4709, 0.3641, 0.5, 0.3603, 0.4723, 0.5762, 0.4464, 0.5655, 0.4438, 0.57, 0.4709, 0.5813, 0.4072, 0.4191, 0.3965, 0.445, 0.3914, 0.4436, 0.4027, 0.4165, 0.5928, 0.5263, 0.5758, 0.5485, 0.5795, 0.5522, 0.5973, 0.5289, 0.6035, 0.5004, 0.6072, 0.4727, 0.6124, 0.4727, 0.6086, 0.5018, 0.5277, 0.5762, 0.5, 0.5799, 0.5, 0.5851, 0.5291, 0.5813, 0.3965, 0.5004, 0.3928, 0.4727, 0.3876, 0.4727, 0.3914, 0.5018, 0.4072, 0.5263, 0.4242, 0.5485, 0.4205, 0.5522, 0.4027, 0.5289, 0.4072, 0.4191, 0.4242, 0.3969, 0.4205, 0.3932, 0.4027, 0.4165, 0.5, 0.3655, 0.5277, 0.3692, 0.5291, 0.3641, 0.5, 0.3603, 0.4723, 0.3692, 0.4464, 0.3799, 0.4438, 0.3754, 0.4709, 0.3641, 0.5758, 0.3969, 0.5928, 0.4191, 0.5973, 0.4165, 0.5795, 0.3932, 0.6035, 0.5004, 0.5928, 0.5263, 0.5973, 0.5289, 0.6086, 0.5018, 0.6072, 0.4727, 0.6035, 0.445, 0.6086, 0.4436, 0.6124, 0.4727, 0.5, 0.5799, 0.4723, 0.5762, 0.4709, 0.5813, 0.5, 0.5851, 0.5758, 0.3969, 0.5536, 0.3799, 0.5562, 0.3754, 0.5795, 0.3932, 0.4602, 0.6212, 0.4231, 0.6059, 0.3913, 0.5814, 0.3668, 0.5496, 0.3515, 0.5125, 0.3462, 0.4727, 0.3515, 0.4329, 0.3668, 0.3958, 0.3913, 0.364, 0.4231, 0.3395, 0.4602, 0.3242, 0.5, 0.3189, 0.5398, 0.3242, 0.5769, 0.3395, 0.6087, 0.364, 0.6332, 0.3958, 0.6485, 0.4329, 0.6538, 0.4727, 0.6485, 0.5125, 0.6332, 0.5496, 0.6087, 0.5814, 0.5769, 0.6059, 0.5398, 0.6212, 0.5, 0.6265, 0.6087, 0.5814, 0.5769, 0.6059, 0.5828, 0.6162, 0.6171, 0.5898, 0.3913, 0.5814, 0.4231, 0.6059, 0.4172, 0.6162, 0.3829, 0.5898, 0.6332, 0.3958, 0.6087, 0.364, 0.6171, 0.3556, 0.6435, 0.3899, 0.3515, 0.4329, 0.3668, 0.3958, 0.3565, 0.3899, 0.34, 0.4298, 0.4231, 0.6059, 0.4602, 0.6212, 0.4571, 0.6327, 0.4172, 0.6162, 0.6332, 0.5496, 0.6087, 0.5814, 0.6171, 0.5898, 0.6435, 0.5555, 0.6087, 0.364, 0.5769, 0.3395, 0.5828, 0.3293, 0.6171, 0.3556, 0.3462, 0.4727, 0.3515, 0.4329, 0.34, 0.4298, 0.3344, 0.4727, 0.4602, 0.6212, 0.5, 0.6265, 0.5, 0.6383, 0.4571, 0.6327, 0.6485, 0.5125, 0.6332, 0.5496, 0.6435, 0.5555, 0.66, 0.5156, 0.5769, 0.3395, 0.5398, 0.3242, 0.5429, 0.3127, 0.5828, 0.3293, 0.3515, 0.5125, 0.3462, 0.4727, 0.3344, 0.4727, 0.34, 0.5156, 0.6538, 0.4727, 0.6485, 0.5125, 0.66, 0.5156, 0.6656, 0.4727, 0.5398, 0.3242, 0.5, 0.3189, 0.5, 0.3071, 0.5429, 0.3127, 0.3668, 0.5496, 0.3515, 0.5125, 0.34, 0.5156, 0.3565, 0.5555, 0.6485, 0.4329, 0.6538, 0.4727, 0.6656, 0.4727, 0.66, 0.4298, 0.5, 0.3189, 0.4602, 0.3242, 0.4571, 0.3127, 0.5, 0.3071, 0.3913, 0.5814, 0.3668, 0.5496, 0.3565, 0.5555, 0.3829, 0.5898, 0.6332, 0.3958, 0.6485, 0.4329, 0.66, 0.4298, 0.6435, 0.3899, 0.4602, 0.3242, 0.4231, 0.3395, 0.4172, 0.3293, 0.4571, 0.3127, 0.4231, 0.6059, 0.3913, 0.5814, 0.3829, 0.5898, 0.4172, 0.6162, 0.5, 0.6265, 0.5398, 0.6212, 0.5429, 0.6327, 0.5, 0.6383, 0.6087, 0.364, 0.6332, 0.3958, 0.6435, 0.3899, 0.6171, 0.3556, 0.5451, 1.252, 0.5872, 1.252, 0.5872, 1.302, 0.5451, 1.302, 0.5, 1.252, 0.4549, 1.252, 0.4549, 1.302, 0.5, 1.302, 0.6233, 1.252, 0.5872, 1.252, 0.5872, 1.302, 0.6233, 1.302, 0.5872, 1.252, 0.6233, 1.252, 0.6233, 1.302, 0.5872, 1.302, 0.4549, 1.252, 0.4128, 1.252, 0.4128, 1.302, 0.4549, 1.302, 0.5872, 1.252, 0.5451, 1.252, 0.5451, 1.302, 0.5872, 1.302, 0.5, 1.252, 0.4549, 1.252, 0.4549, 1.302, 0.5, 1.302, 0.3767, 1.252, 0.4128, 1.252, 0.4128, 1.302, 0.3767, 1.302, 0.4128, 1.252, 0.3767, 1.252, 0.3767, 1.302, 0.4128, 1.302, 0.5451, 1.252, 0.5, 1.252, 0.5, 1.302, 0.5451, 1.302, 0.4549, 1.252, 0.4128, 1.252, 0.4128, 1.302, 0.4549, 1.302, 0.4128, 1.252, 0.4549, 1.252, 0.4549, 1.302, 0.4128, 1.302, 0.3767, 1.252, 0.4128, 1.252, 0.4128, 1.302, 0.3767, 1.302, 0.4128, 1.252, 0.3767, 1.252, 0.3767, 1.302, 0.4128, 1.302, 0.4549, 1.252, 0.5, 1.252, 0.5, 1.302, 0.4549, 1.302, 0.4128, 1.252, 0.4549, 1.252, 0.4549, 1.302, 0.4128, 1.302, 0.6233, 1.252, 0.5872, 1.252, 0.5872, 1.302, 0.6233, 1.302, 0.5, 1.252, 0.5451, 1.252, 0.5451, 1.302, 0.5, 1.302, 0.4549, 1.252, 0.5, 1.252, 0.5, 1.302, 0.4549, 1.302, 0.5872, 1.252, 0.5451, 1.252, 0.5451, 1.302, 0.5872, 1.302, 0.5451, 1.252, 0.5872, 1.252, 0.5872, 1.302, 0.5451, 1.302, 0.5, 1.252, 0.5451, 1.252, 0.5451, 1.302, 0.5, 1.302, 0.5451, 1.252, 0.5, 1.252, 0.5, 1.302, 0.5451, 1.302, 0.5872, 1.252, 0.6233, 1.252, 0.6233, 1.302, 0.5872, 1.302, 0.6485, 0.4329, 0.6332, 0.3958, 0.6435, 0.3899, 0.66, 0.4298, 0.3668, 0.5496, 0.3913, 0.5814, 0.3829, 0.5898, 0.3565, 0.5555, 0.5769, 0.6059, 0.5398, 0.6212, 0.5429, 0.6327, 0.5828, 0.6162, 0.3913, 0.364, 0.4231, 0.3395, 0.4172, 0.3293, 0.3829, 0.3556, 0.6538, 0.4727, 0.6485, 0.4329, 0.66, 0.4298, 0.6656, 0.4727, 0.3515, 0.5125, 0.3668, 0.5496, 0.3565, 0.5555, 0.34, 0.5156, 0.5398, 0.6212, 0.5, 0.6265, 0.5, 0.6383, 0.5429, 0.6327, 0.4231, 0.3395, 0.4602, 0.3242, 0.4571, 0.3127, 0.4172, 0.3293, 0.6485, 0.5125, 0.6538, 0.4727, 0.6656, 0.4727, 0.66, 0.5156, 0.3462, 0.4727, 0.3515, 0.5125, 0.34, 0.5156, 0.3344, 0.4727, 0.4602, 0.3242, 0.5, 0.3189, 0.5, 0.3071, 0.4571, 0.3127, 0.6332, 0.5496, 0.6485, 0.5125, 0.66, 0.5156, 0.6435, 0.5555, 0.3515, 0.4329, 0.3462, 0.4727, 0.3344, 0.4727, 0.34, 0.4298, 0.5, 0.3189, 0.5398, 0.3242, 0.5429, 0.3127, 0.5, 0.3071, 0.6087, 0.5814, 0.6332, 0.5496, 0.6435, 0.5555, 0.6171, 0.5898, 0.3668, 0.3958, 0.3515, 0.4329, 0.34, 0.4298, 0.3565, 0.3899, 0.5398, 0.3242, 0.5769, 0.3395, 0.5828, 0.3293, 0.5429, 0.3127, 0.5769, 0.6059, 0.6087, 0.5814, 0.6171, 0.5898, 0.5828, 0.6162, 0.5, 0.6265, 0.4602, 0.6212, 0.4571, 0.6327, 0.5, 0.6383, 0.3913, 0.364, 0.3668, 0.3958, 0.3565, 0.3899, 0.3829, 0.3556, 0.5769, 0.3395, 0.6087, 0.364, 0.6171, 0.3556, 0.5828, 0.3293, 0.5398, 0.6212, 0.5769, 0.6059, 0.5828, 0.6162, 0.5429, 0.6327, 0.4602, 0.6212, 0.4231, 0.6059, 0.4172, 0.6162, 0.4571, 0.6327, 0.4231, 0.3395, 0.3913, 0.364, 0.3829, 0.3556, 0.4172, 0.3293])
me_circle_002.materials.append(mat_launcher)
me_circle_002.update()
me_plane = bpy.data.meshes.new('Plane')
me_plane.from_pydata([(-0.07287, -0.1201, -0.02064), (0.07287, -0.1201, -0.02064), (-0.07287, 0.02805, -0.02064), (0.07287, 0.02805, -0.02064), (-0.07287, 0.02805, 0.003183), (-0.07287, -0.1201, 0.003183), (0.07287, -0.1201, 0.003183), (0.07287, 0.02805, 0.003183), (-0.06838, 0.02805, 0.01068), (-0.06838, -0.1201, 0.01068), (0.06838, -0.1201, 0.01068), (0.06838, 0.02805, 0.01068), (-0.07943, 0.02805, 0.003183), (-0.07943, -0.1201, 0.003183), (0.07943, -0.1201, 0.003183), (0.07943, 0.02805, 0.003183), (-0.07943, 0.02805, 0.01068), (-0.07943, -0.1201, 0.01068), (0.07943, -0.1201, 0.01068), (0.07943, 0.02805, 0.01068), (-0.06838, 0.02805, 0.02861), (-0.06838, -0.1201, 0.06294), (0.06838, -0.1201, 0.06294), (0.06838, 0.02805, 0.02861), (-0.07943, 0.02805, 0.02861), (-0.07943, -0.1201, 0.06294), (0.07943, -0.1201, 0.06294), (0.07943, 0.02805, 0.02861), (-0.06702, -0.1114, -0.002326), (0.06702, -0.1114, -0.002326), (-0.07143, 0.05242, -0.002326), (0.07143, 0.05242, -0.002326), (-0.07143, 0.05242, 0.003619), (-0.06702, -0.1114, 0.04453), (0.06702, -0.1114, 0.04453), (0.07143, 0.05242, 0.003619), (-0.06702, -0.006521, -0.002326), (0.06702, -0.006521, -0.002326), (-0.06702, -0.006521, 0.04453), (0.06702, -0.006521, 0.04453), (-0.02174, -0.1114, 0.006208), (0.02174, -0.1114, 0.006208), (0.02174, 0.05242, 0.006208), (-0.02174, 0.05242, 0.006208), (-0.02174, -0.1114, 0.04453), (0.02174, -0.1114, 0.04453), (0.02174, 0.05242, 0.01215), (-0.02174, 0.05242, 0.01215), (0.02174, -0.006521, 0.04453), (-0.02174, -0.006521, 0.04453), (-0.02174, -0.006521, 0.006208), (0.02174, -0.006521, 0.006208), (-0.02429, -0.1201, -0.0121), (0.02429, -0.1201, -0.0121), (0.02429, 0.02805, -0.0121), (-0.02429, 0.02805, -0.0121), (-0.02429, -0.1201, 0.01172), (0.02429, -0.1201, 0.01172), (0.02429, 0.02805, 0.01172), (-0.02429, 0.02805, 0.01172), (-0.02429, -0.1201, 0.01921), (0.02429, -0.1201, 0.01921), (0.02429, 0.02805, 0.01921), (-0.02429, 0.02805, 0.01921)], [], [(53, 54, 3, 1), (10, 6, 14, 18), (1, 3, 7, 6), (2, 0, 5, 4), (55, 2, 4, 59), (53, 1, 6, 57), (61, 10, 11, 62), (8, 4, 12, 16), (59, 4, 8, 63), (57, 6, 10, 61), (14, 15, 19, 18), (12, 13, 17, 16), (6, 7, 15, 14), (4, 5, 13, 12), (5, 9, 17, 13), (7, 11, 19, 15), (16, 17, 25, 24), (19, 11, 23, 27), (23, 22, 26, 27), (21, 20, 24, 25), (10, 18, 26, 22), (8, 16, 24, 20), (11, 10, 22, 23), (17, 9, 21, 25), (9, 8, 20, 21), (18, 19, 27, 26), (51, 42, 31, 37), (48, 39, 35, 46), (43, 30, 32, 47), (41, 29, 34, 45), (37, 31, 35, 39), (36, 28, 33, 38), (30, 36, 38, 32), (29, 37, 39, 34), (45, 34, 39, 48), (41, 51, 37, 29), (28, 36, 50, 40), (40, 50, 51, 41), (33, 44, 49, 38), (44, 45, 48, 49), (28, 40, 44, 33), (40, 41, 45, 44), (31, 42, 46, 35), (42, 43, 47, 46), (38, 49, 47, 32), (49, 48, 46, 47), (36, 30, 43, 50), (50, 43, 42, 51), (5, 56, 60, 9), (56, 57, 61, 60), (7, 58, 62, 11), (58, 59, 63, 62), (9, 60, 63, 8), (60, 61, 62, 63), (0, 52, 56, 5), (52, 53, 57, 56), (3, 54, 58, 7), (54, 55, 59, 58), (0, 2, 55, 52), (52, 55, 54, 53)])
_uv = me_plane.uv_layers.new(name='UVMap')
_uv.uv.foreach_set('vector', [0.539, 0.4346, 0.539, 0.5834, 0.5878, 0.5834, 0.5878, 0.4346, 0.583, 0.5156, 0.5875, 0.5082, 0.594, 0.5082, 0.594, 0.5156, 0.4314, 0.4841, 0.5795, 0.4841, 0.5795, 0.5079, 0.4314, 0.5079, 0.5795, 0.4841, 0.4314, 0.4841, 0.4314, 0.5079, 0.5795, 0.5079, 0.4903, 0.4928, 0.4418, 0.4842, 0.4418, 0.508, 0.4903, 0.5166, 0.5389, 0.4929, 0.5875, 0.4843, 0.5875, 0.5082, 0.5389, 0.5167, 0.539, 0.4346, 0.5834, 0.4346, 0.5834, 0.5835, 0.539, 0.5835, 0.4463, 0.5155, 0.4418, 0.508, 0.4352, 0.508, 0.4352, 0.5155, 0.4903, 0.5166, 0.4418, 0.508, 0.4463, 0.5155, 0.4903, 0.5241, 0.5389, 0.5167, 0.5875, 0.5082, 0.583, 0.5156, 0.5389, 0.5242, 0.4314, 0.5082, 0.5795, 0.5082, 0.5795, 0.5157, 0.4314, 0.5157, 0.5795, 0.5082, 0.4314, 0.5082, 0.4314, 0.5157, 0.5795, 0.5157, 0.588, 0.435, 0.588, 0.5831, 0.5946, 0.5831, 0.5946, 0.435, 0.4412, 0.5831, 0.4412, 0.435, 0.4347, 0.435, 0.4347, 0.5831, 0.4418, 0.5082, 0.4463, 0.5156, 0.4352, 0.5156, 0.4352, 0.5082, 0.5875, 0.508, 0.583, 0.5155, 0.594, 0.5155, 0.594, 0.508, 0.5795, 0.5157, 0.4314, 0.5157, 0.4314, 0.568, 0.5795, 0.5337, 0.594, 0.5155, 0.583, 0.5155, 0.583, 0.5335, 0.594, 0.5335, 0.5834, 0.584, 0.5834, 0.434, 0.5946, 0.434, 0.5946, 0.584, 0.4458, 0.434, 0.4458, 0.584, 0.4346, 0.584, 0.4346, 0.434, 0.583, 0.5156, 0.594, 0.5156, 0.594, 0.5679, 0.583, 0.5679, 0.4463, 0.5155, 0.4352, 0.5155, 0.4352, 0.5335, 0.4463, 0.5335, 0.5795, 0.5158, 0.4314, 0.5158, 0.4314, 0.568, 0.5795, 0.5337, 0.4352, 0.5156, 0.4463, 0.5156, 0.4463, 0.5679, 0.4352, 0.5679, 0.4314, 0.5158, 0.5795, 0.5158, 0.5795, 0.5337, 0.4314, 0.568, 0.4314, 0.5157, 0.5795, 0.5157, 0.5795, 0.5337, 0.4314, 0.568, 0.5365, 0.5488, 0.5365, 0.608, 0.5864, 0.608, 0.582, 0.5488, 0.537, 0.5493, 0.5837, 0.5493, 0.5882, 0.6101, 0.537, 0.6101, 0.4929, 0.5111, 0.4432, 0.5025, 0.4432, 0.5085, 0.4929, 0.517, 0.5364, 0.5112, 0.5816, 0.5027, 0.5816, 0.5495, 0.5364, 0.5495, 0.545, 0.5026, 0.604, 0.5026, 0.604, 0.5086, 0.545, 0.5495, 0.545, 0.5026, 0.4402, 0.5026, 0.4402, 0.5495, 0.545, 0.5495, 0.604, 0.5026, 0.545, 0.5026, 0.545, 0.5495, 0.604, 0.5086, 0.4402, 0.5026, 0.545, 0.5026, 0.545, 0.5495, 0.4402, 0.5495, 0.537, 0.4413, 0.5837, 0.4413, 0.5837, 0.5493, 0.537, 0.5493, 0.5365, 0.4434, 0.5365, 0.5488, 0.582, 0.5488, 0.582, 0.4434, 0.4472, 0.4434, 0.4472, 0.5488, 0.4928, 0.5488, 0.4928, 0.4434, 0.4928, 0.4434, 0.4928, 0.5488, 0.5365, 0.5488, 0.5365, 0.4434, 0.4456, 0.4413, 0.4922, 0.4413, 0.4922, 0.5493, 0.4456, 0.5493, 0.4922, 0.4413, 0.537, 0.4413, 0.537, 0.5493, 0.4922, 0.5493, 0.4476, 0.5027, 0.4929, 0.5112, 0.4929, 0.5495, 0.4476, 0.5495, 0.4929, 0.5112, 0.5364, 0.5112, 0.5364, 0.5495, 0.4929, 0.5495, 0.586, 0.5025, 0.5364, 0.5111, 0.5364, 0.517, 0.586, 0.5085, 0.5364, 0.5111, 0.4929, 0.5111, 0.4929, 0.517, 0.5364, 0.517, 0.4456, 0.5493, 0.4922, 0.5493, 0.4922, 0.6101, 0.441, 0.6101, 0.4922, 0.5493, 0.537, 0.5493, 0.537, 0.6101, 0.4922, 0.6101, 0.4472, 0.5488, 0.4428, 0.608, 0.4928, 0.608, 0.4928, 0.5488, 0.4928, 0.5488, 0.4928, 0.608, 0.5365, 0.608, 0.5365, 0.5488, 0.4418, 0.5082, 0.4903, 0.5167, 0.4903, 0.5242, 0.4463, 0.5156, 0.4903, 0.5167, 0.5389, 0.5167, 0.5389, 0.5242, 0.4903, 0.5242, 0.5875, 0.508, 0.5389, 0.5166, 0.5389, 0.5241, 0.583, 0.5155, 0.5389, 0.5166, 0.4903, 0.5166, 0.4903, 0.5241, 0.5389, 0.5241, 0.4459, 0.4346, 0.4902, 0.4346, 0.4902, 0.5835, 0.4459, 0.5835, 0.4902, 0.4346, 0.539, 0.4346, 0.539, 0.5835, 0.4902, 0.5835, 0.4418, 0.4843, 0.4903, 0.4929, 0.4903, 0.5167, 0.4418, 0.5082, 0.4903, 0.4929, 0.5389, 0.4929, 0.5389, 0.5167, 0.4903, 0.5167, 0.5875, 0.4842, 0.5389, 0.4928, 0.5389, 0.5166, 0.5875, 0.508, 0.5389, 0.4928, 0.4903, 0.4928, 0.4903, 0.5166, 0.5389, 0.5166, 0.4414, 0.4346, 0.4414, 0.5834, 0.4902, 0.5834, 0.4902, 0.4346, 0.4902, 0.4346, 0.4902, 0.5834, 0.539, 0.5834, 0.539, 0.4346])
me_plane.materials.append(mat_launcher)
me_plane.update()
me_plane_002 = bpy.data.meshes.new('Plane.002')
me_plane_002.from_pydata([(0.06562, -0.008837, -0.003884), (0.06562, 0.008837, -0.003884), (0.06562, -0.008837, 0.003884), (0.06562, 0.008837, 0.003884), (0.0, -0.008837, -0.003884), (0.0, 0.008837, -0.003884), (0.0, -0.008837, 0.003884), (0.0, 0.008837, 0.003884), (0.05425, -0.006097, 0.003884), (0.06368, -0.006097, 0.003884), (0.05425, 0.005876, 0.003884), (0.06368, 0.005876, 0.003884), (0.05425, 0.03906, 0.1118), (0.05425, 0.02954, 0.1175), (0.06368, 0.02954, 0.1175), (0.06368, 0.03906, 0.1118), (0.06482, 0.04014, 0.1118), (0.06482, 0.03919, 0.1161), (0.06482, 0.03661, 0.1193), (0.06482, 0.03307, 0.1204), (0.06482, 0.02954, 0.1193), (0.06482, 0.02695, 0.1161), (0.06482, 0.02601, 0.1118), (0.06482, 0.02695, 0.1075), (0.06482, 0.02954, 0.1043), (0.06482, 0.03307, 0.1032), (0.06482, 0.03661, 0.1043), (0.06482, 0.03919, 0.1075), (0.04413, 0.03919, 0.1161), (0.04413, 0.04014, 0.1118), (0.04413, 0.03661, 0.1193), (0.04413, 0.03307, 0.1204), (0.04413, 0.02954, 0.1193), (0.04413, 0.02695, 0.1161), (0.04413, 0.02601, 0.1118), (0.04413, 0.02695, 0.1075), (0.04413, 0.02954, 0.1043), (0.04413, 0.03307, 0.1032), (0.04413, 0.03661, 0.1043), (0.04413, 0.03919, 0.1075), (0.05425, 0.03022, 0.1167), (0.05425, 0.03022, 0.1071), (0.05425, 0.0352, 0.1167), (0.05425, 0.0352, 0.1071), (0.0, 0.0352, 0.126), (0.0, 0.03022, 0.126), (0.0, 0.03022, 0.1071), (0.0, 0.0352, 0.1071), (0.005893, 0.0352, 0.1167), (0.005893, 0.0352, 0.1071), (0.005893, 0.03022, 0.1071), (0.005893, 0.03022, 0.1167), (0.04765, 0.03906, 0.1118), (0.04765, 0.02954, 0.1175), (0.05708, 0.02954, 0.1175), (0.05708, 0.03906, 0.1118), (0.04765, 0.02944, 0.1927), (0.04765, 0.01992, 0.1927), (0.05708, 0.01992, 0.1927), (0.05708, 0.02944, 0.1927), (0.05425, 0.02217, 0.1901), (0.05425, 0.02217, 0.1806), (0.05425, 0.02716, 0.1901), (0.05425, 0.02716, 0.1806), (0.0, 0.02716, 0.1901), (0.0, 0.02217, 0.1901), (0.0, 0.02217, 0.1806), (0.0, 0.02716, 0.1806)], [], [(4, 5, 1, 0), (6, 2, 3, 7), (4, 0, 2, 6), (0, 1, 3, 2), (1, 5, 7, 3), (8, 10, 11, 9), (8, 9, 14, 13), (9, 11, 15, 14), (10, 8, 13, 12), (11, 10, 12, 15), (17, 16, 27, 26, 25, 24, 23, 22, 21, 20, 19, 18), (28, 30, 31, 32, 33, 34, 35, 36, 37, 38, 39, 29), (25, 26, 38, 37), (22, 23, 35, 34), (19, 20, 32, 31), (26, 27, 39, 38), (16, 17, 28, 29), (23, 24, 36, 35), (20, 21, 33, 32), (27, 16, 29, 39), (17, 18, 30, 28), (24, 25, 37, 36), (21, 22, 34, 33), (18, 19, 31, 30), (49, 48, 44, 47), (51, 50, 46, 45), (50, 49, 47, 46), (48, 51, 45, 44), (42, 40, 51, 48), (41, 43, 49, 50), (40, 41, 50, 51), (43, 42, 48, 49), (54, 55, 59, 58), (52, 53, 57, 56), (55, 52, 56, 59), (53, 54, 58, 57), (56, 57, 58, 59), (63, 62, 64, 67), (60, 61, 66, 65), (61, 63, 67, 66), (62, 60, 65, 64)])
_uv = me_plane_002.uv_layers.new(name='UVMap')
_uv.uv.foreach_set('vector', [0.4035, 0.4323, 0.4035, 0.4462, 0.4691, 0.4462, 0.4691, 0.4323, 0.4035, 0.4323, 0.4691, 0.4323, 0.4691, 0.4462, 0.4035, 0.4462, 0.4035, 0.3722, 0.4691, 0.3722, 0.4691, 0.3785, 0.4035, 0.3785, 0.4194, 0.3722, 0.4334, 0.3722, 0.4334, 0.3785, 0.4194, 0.3785, 0.4691, 0.3722, 0.4035, 0.3722, 0.4035, 0.3785, 0.4691, 0.3785, 0.458, 0.4345, 0.458, 0.4439, 0.4674, 0.4439, 0.4674, 0.4345, 0.4578, 0.3778, 0.4675, 0.3778, 0.4675, 0.471, 0.4578, 0.471, 0.4217, 0.3788, 0.4311, 0.3788, 0.4573, 0.4654, 0.4498, 0.47, 0.4311, 0.3788, 0.4217, 0.3788, 0.4498, 0.47, 0.4573, 0.4654, 0.4675, 0.3779, 0.4578, 0.3779, 0.4578, 0.4663, 0.4675, 0.4663, 0.4575, 0.4691, 0.4582, 0.4657, 0.4575, 0.4622, 0.4555, 0.4597, 0.4527, 0.4588, 0.4499, 0.4597, 0.4478, 0.4622, 0.4471, 0.4657, 0.4478, 0.4691, 0.4499, 0.4717, 0.4527, 0.4726, 0.4555, 0.4717, 0.4575, 0.4691, 0.4555, 0.4717, 0.4527, 0.4726, 0.4499, 0.4717, 0.4478, 0.4691, 0.4471, 0.4657, 0.4478, 0.4622, 0.4499, 0.4597, 0.4527, 0.4588, 0.4555, 0.4597, 0.4575, 0.4622, 0.4582, 0.4657, 0.4688, 0.4655, 0.4688, 0.4684, 0.4475, 0.4684, 0.4475, 0.4655, 0.4692, 0.4657, 0.4692, 0.462, 0.4471, 0.462, 0.4471, 0.4657, 0.4688, 0.4655, 0.4688, 0.4627, 0.4475, 0.4627, 0.4475, 0.4655, 0.4692, 0.4593, 0.4692, 0.462, 0.4471, 0.462, 0.4471, 0.4593, 0.4692, 0.4657, 0.4692, 0.4694, 0.4471, 0.4694, 0.4471, 0.4657, 0.4692, 0.462, 0.4692, 0.4593, 0.4471, 0.4593, 0.4471, 0.462, 0.4692, 0.4721, 0.4692, 0.4694, 0.4471, 0.4694, 0.4471, 0.4721, 0.4692, 0.462, 0.4692, 0.4657, 0.4471, 0.4657, 0.4471, 0.462, 0.4692, 0.4694, 0.4692, 0.4721, 0.4471, 0.4721, 0.4471, 0.4694, 0.4688, 0.4627, 0.4688, 0.4655, 0.4475, 0.4655, 0.4475, 0.4627, 0.4692, 0.4694, 0.4692, 0.4657, 0.4471, 0.4657, 0.4471, 0.4694, 0.4688, 0.4684, 0.4688, 0.4655, 0.4475, 0.4655, 0.4475, 0.4684, 0.4094, 0.462, 0.4094, 0.4697, 0.4035, 0.4771, 0.4035, 0.462, 0.4094, 0.4697, 0.4094, 0.462, 0.4035, 0.462, 0.4035, 0.4771, 0.4094, 0.4633, 0.4094, 0.4672, 0.4035, 0.4672, 0.4035, 0.4633, 0.4546, 0.4692, 0.4502, 0.4692, 0.4502, 0.4776, 0.4546, 0.4776, 0.4577, 0.4672, 0.4577, 0.4633, 0.4094, 0.4633, 0.4094, 0.4672, 0.4577, 0.4633, 0.4577, 0.4672, 0.4094, 0.4672, 0.4094, 0.4633, 0.4577, 0.4697, 0.4577, 0.462, 0.4094, 0.462, 0.4094, 0.4697, 0.4577, 0.462, 0.4577, 0.4697, 0.4094, 0.4697, 0.4094, 0.462, 0.4499, 0.4705, 0.4574, 0.4659, 0.4498, 0.5308, 0.4423, 0.5308, 0.4574, 0.4659, 0.4499, 0.4705, 0.4423, 0.5308, 0.4498, 0.5308, 0.4607, 0.4658, 0.4513, 0.4658, 0.4513, 0.531, 0.4607, 0.531, 0.4513, 0.4704, 0.4607, 0.4704, 0.4607, 0.531, 0.4513, 0.531, 0.4513, 0.4626, 0.4513, 0.4551, 0.4607, 0.4551, 0.4607, 0.4626, 0.4577, 0.5213, 0.4577, 0.529, 0.4035, 0.529, 0.4035, 0.5213, 0.4577, 0.529, 0.4577, 0.5213, 0.4035, 0.5213, 0.4035, 0.529, 0.4577, 0.4569, 0.4577, 0.4608, 0.4035, 0.4608, 0.4035, 0.4569, 0.4577, 0.4608, 0.4577, 0.4569, 0.4035, 0.4569, 0.4035, 0.4608])
me_plane_002.materials.append(mat_launcher)
me_plane_002.update()

# ---- objects
ob_circle = bpy.data.objects.new('Circle', me_circle_002)
ob_plane = bpy.data.objects.new('Plane', me_plane)
ob_plane_001 = bpy.data.objects.new('Plane.001', me_plane_002)

# ---- transforms, parenting, visibility, modifiers, constraints
ob_circle.location = (0.0, 0.6123, 0.2027)
ob_circle.rotation_euler = (1.571, -0.0, 0.0)
_m = ob_circle.modifiers.new('Smooth by Angle', 'NODES')
_m.node_group = ng_smooth_by_angle
_m.use_pin_to_last = True
_m.show_group_selector = False
ob_plane.location = (-1.281e-08, 0.4833, 0.2953)
ob_plane.scale = (1.0, 1.268, 1.0)
ob_plane_001.location = (-1.281e-08, 0.4624, 0.3422)
_m = ob_plane_001.modifiers.new('Mirror', 'MIRROR')
_m.use_clip = True

# ---- collection membership
col_collection.objects.link(ob_circle)
col_collection.objects.link(ob_plane)
col_collection.objects.link(ob_plane_001)

# ---- scene / render settings (as saved in the file)
scene.frame_start = 1; scene.frame_end = 250; scene.frame_set(1)
scene.render.engine = 'BLENDER_EEVEE_NEXT'
scene.render.bake_bias = 0.0
scene.render.bake_samples = 0
scene.cycles.sampling_pattern = 'TABULATED_SOBOL'
scene.eevee.use_volume_custom_range = False
bpy.context.view_layer.update()

# ---- added for rendering (the .blend has no active camera and no usable light): camera, sun
cam_auto = bpy.data.cameras.new('AutoCamera')
cam_auto.lens = 50.0
cam_auto.sensor_width = 36.0
cam_auto.clip_end = 1000.0
ob_auto_camera = bpy.data.objects.new('AutoCamera', cam_auto)
scene.collection.objects.link(ob_auto_camera)
ob_auto_camera.location = (1.43208, -1.84124, 1.43145)
ob_auto_camera.rotation_euler = (1.09748, -7.21219e-08, 0.694738)
scene.camera = ob_auto_camera
light_auto_sun = bpy.data.lights.new('AutoSun', 'SUN')
light_auto_sun.energy = 3.0
light_auto_sun.angle = 0.0523599
ob_auto_sun = bpy.data.objects.new('AutoSun', light_auto_sun)
scene.collection.objects.link(ob_auto_sun)
ob_auto_sun.rotation_euler = (0.872665, 0.174533, 0.523599)
bpy.context.view_layer.update()

